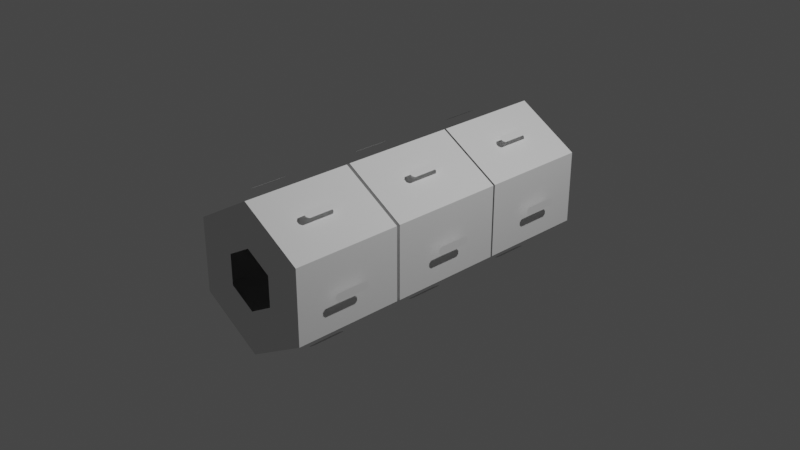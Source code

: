 # Source: sspx-greenhouse-25-1-iva.blend  (saved by Blender 3.1.7; exported with 4.5.12 LTS)
import bpy
from mathutils import Matrix  # noqa: F401  (used for matrix-valued properties, if any)

bpy.ops.wm.read_factory_settings(use_empty=True)
scene = bpy.context.scene
scene.name = 'Scene'

# ---- collections
col_collection = bpy.data.collections.new('Collection'); scene.collection.children.link(col_collection)

# ---- materials (node trees are filled in below, after node groups)
mat_material_001 = bpy.data.materials.new('Material.001')
mat_material_001.use_transparent_shadow = False

# ---- material node trees
mat_material_001.use_nodes = True; mat_material_001.node_tree.nodes.clear()
_N = mat_material_001.node_tree.nodes; _L = mat_material_001.node_tree.links
n0 = _N.new('ShaderNodeBsdfPrincipled'); n0.name = 'Principled BSDF'; n0.location = (10, 300)
n0.distribution = 'GGX'
n0.subsurface_method = 'RANDOM_WALK_SKIN'
n0.inputs[3].default_value = 1.45
n0.inputs[27].default_value = (0.0, 0.0, 0.0, 1.0)
n0.inputs[28].default_value = 1.0
n1 = _N.new('ShaderNodeOutputMaterial'); n1.name = 'Material Output'; n1.location = (300, 300)
_L.new(n0.outputs[0], n1.inputs[0])
n1.is_active_output = True

# ---- world
world_world = bpy.data.worlds.new('World'); scene.world = world_world
world_world.use_nodes = True; world_world.node_tree.nodes.clear()
_N = world_world.node_tree.nodes; _L = world_world.node_tree.links
n0 = _N.new('ShaderNodeOutputWorld'); n0.name = 'World Output'; n0.location = (300, 300)
n1 = _N.new('ShaderNodeBackground'); n1.name = 'Background'; n1.location = (10, 300)
n1.inputs[0].default_value = (0.05088, 0.05088, 0.05088, 1.0)
_L.new(n1.outputs[0], n0.inputs[0])
n0.is_active_output = True
world_world.color = (0.05088, 0.05088, 0.05088)
world_world.use_sun_shadow = False
world_world.sun_shadow_jitter_overblur = 0.0

# ---- cameras
cam_camera = bpy.data.cameras.new('Camera')
cam_camera.clip_end = 100.0
cam_camera.ortho_scale = 7.314

# ---- lights
light_light = bpy.data.lights.new('Light', 'POINT')
light_light.transmission_factor = 0.0
light_light.energy = 1000.0
light_light.shadow_soft_size = 0.1
light_light.shadow_maximum_resolution = 0.006
light_light.use_absolute_resolution = True

# ---- meshes
me_cylinder = bpy.data.meshes.new('Cylinder')
me_cylinder.from_pydata([(-2.101e-08, -0.6782, 0.4292), (-2.57e-08, -1.864, 0.3278), (0.3717, -0.6782, 0.2146), (0.2839, -1.864, 0.1639), (0.3717, -0.6782, -0.2146), (0.2839, -1.864, -0.1639), (-5.903e-08, -0.6782, -0.4292), (-5.45e-08, -1.864, -0.3278), (-0.3717, -0.6782, -0.2146), (-0.2839, -1.864, -0.1639), (-0.3717, -0.6782, 0.2146), (-0.2839, -1.864, 0.1639), (-6.02e-09, -0.6782, 0.798), (0.6911, -0.6782, 0.399), (0.6911, -0.6782, -0.399), (-7.578e-08, -0.6782, -0.798), (-0.6911, -0.6782, -0.399), (-0.6911, -0.6782, 0.399), (-1.216e-08, -0.6436, 0.7995), (0.6924, -0.6436, 0.3997), (0.6924, -0.6436, -0.3997), (-8.411e-08, -0.6436, -0.7995), (-0.6924, -0.6436, -0.3997), (-0.6924, -0.6436, 0.3997), (-2.101e-08, -0.6436, 0.4292), (0.3717, -0.6436, 0.2146), (0.3717, -0.6436, -0.2146), (-5.903e-08, -0.6436, -0.4292), (-0.3717, -0.6436, -0.2146), (-0.3717, -0.6436, 0.2146), (-2.46e-08, 0.6312, 0.426), (0.3689, 0.6312, 0.213), (0.3689, 0.6312, -0.213), (-6.321e-08, 0.6312, -0.426), (-0.3689, 0.6312, -0.213), (-0.3689, 0.6312, 0.213), (-1.216e-08, 0.6312, 0.7995), (0.6924, 0.6312, 0.3997), (0.6924, 0.6312, -0.3997), (-8.411e-08, 0.6312, -0.7995), (-0.6924, 0.6312, -0.3997), (-0.6924, 0.6312, 0.3997), (-2.717e-08, 0.6536, 0.7991), (0.6921, 0.6536, 0.3996), (0.6921, 0.6536, -0.3996), (-1.02e-07, 0.6536, -0.7991), (-0.6921, 0.6536, -0.3996), (-0.6921, 0.6536, 0.3996), (-2.46e-08, 0.6536, 0.426), (0.3689, 0.6536, 0.213), (0.3689, 0.6536, -0.213), (-6.321e-08, 0.6536, -0.426), (-0.3689, 0.6536, -0.213), (-0.3689, 0.6536, 0.213), (-1.072e-08, 1.864, 0.3269), (0.2831, 1.864, 0.1634), (0.2831, 1.864, -0.1634), (-4.072e-08, 1.864, -0.3269), (-0.2831, 1.864, -0.1634), (-0.2831, 1.864, 0.1634), (-2.717e-08, 1.864, 0.7991), (0.6921, 1.864, 0.3996), (0.6921, 1.864, -0.3996), (-1.02e-07, 1.864, -0.7991), (-0.6921, 1.864, -0.3996), (-0.6921, 1.864, 0.3996), (0.6911, -1.864, 0.399), (-6.02e-09, -1.864, 0.798), (0.6911, -1.864, -0.399), (-7.578e-08, -1.864, -0.798), (-0.6911, -1.864, -0.399), (-0.6911, -1.864, 0.399)], [], [(12, 13, 66, 67), (13, 14, 68, 66), (14, 15, 69, 68), (15, 16, 70, 69), (16, 17, 71, 70), (17, 12, 67, 71), (8, 28, 29, 10), (2, 13, 12, 0), (4, 14, 13, 2), (6, 15, 14, 4), (8, 16, 15, 6), (10, 17, 16, 8), (0, 12, 17, 10), (21, 39, 40, 22), (4, 26, 27, 6), (0, 24, 25, 2), (10, 29, 24, 0), (6, 27, 28, 8), (2, 25, 26, 4), (19, 25, 24, 18), (20, 26, 25, 19), (21, 27, 26, 20), (22, 28, 27, 21), (23, 29, 28, 22), (18, 24, 29, 23), (34, 52, 53, 35), (19, 37, 38, 20), (22, 40, 41, 23), (20, 38, 39, 21), (18, 36, 37, 19), (23, 41, 36, 18), (31, 37, 36, 30), (32, 38, 37, 31), (33, 39, 38, 32), (34, 40, 39, 33), (35, 41, 40, 34), (30, 36, 41, 35), (47, 65, 60, 42), (32, 50, 51, 33), (30, 48, 49, 31), (35, 53, 48, 30), (33, 51, 52, 34), (31, 49, 50, 32), (43, 49, 48, 42), (44, 50, 49, 43), (45, 51, 50, 44), (46, 52, 51, 45), (47, 53, 52, 46), (42, 48, 53, 47), (45, 63, 64, 46), (43, 61, 62, 44), (46, 64, 65, 47), (44, 62, 63, 45), (42, 60, 61, 43), (55, 61, 60, 54), (56, 62, 61, 55), (57, 63, 62, 56), (58, 64, 63, 57), (59, 65, 64, 58), (54, 60, 65, 59), (1, 67, 66, 3), (3, 66, 68, 5), (5, 68, 69, 7), (7, 69, 70, 9), (9, 70, 71, 11), (11, 71, 67, 1)])
_uv = me_cylinder.uv_layers.new(name='UVMap')
_uv.uv.foreach_set('vector', [1.0, 0.5, 0.8333, 0.5, 0.8333, 1.0, 1.0, 1.0, 0.8333, 0.5, 0.6667, 0.5, 0.6667, 1.0, 0.8333, 1.0, 0.6667, 0.5, 0.5, 0.5, 0.5, 1.0, 0.6667, 1.0, 0.5, 0.5, 0.3333, 0.5, 0.3333, 1.0, 0.5, 1.0, 0.3333, 0.5, 0.1667, 0.5, 0.1667, 1.0, 0.3333, 1.0, 0.1667, 0.5, -8.941e-08, 0.5, -8.941e-08, 1.0, 0.1667, 1.0, 0.5487, 0.1338, 0.5487, 0.1338, 0.5487, 0.3662, 0.5487, 0.3662, 0.9513, 0.3662, 0.9578, 0.37, 0.75, 0.49, 0.75, 0.4824, 0.9513, 0.1338, 0.9578, 0.13, 0.9578, 0.37, 0.9513, 0.3662, 0.75, 0.01757, 0.75, 0.01, 0.9578, 0.13, 0.9513, 0.1338, 0.5487, 0.1338, 0.5422, 0.13, 0.75, 0.01, 0.75, 0.01757, 0.5487, 0.3662, 0.5422, 0.37, 0.5422, 0.13, 0.5487, 0.1338, 0.75, 0.4824, 0.75, 0.49, 0.5422, 0.37, 0.5487, 0.3662, 0.75, 0.03301, 0.75, 0.03301, 0.5621, 0.1415, 0.5621, 0.1415, 0.9513, 0.1338, 0.9513, 0.1338, 0.75, 0.01757, 0.75, 0.01757, 0.75, 0.4824, 0.75, 0.4824, 0.9513, 0.3662, 0.9513, 0.3662, 0.5487, 0.3662, 0.5487, 0.3662, 0.75, 0.4824, 0.75, 0.4824, 0.75, 0.01757, 0.75, 0.01757, 0.5487, 0.1338, 0.5487, 0.1338, 0.9513, 0.3662, 0.9513, 0.3662, 0.9513, 0.1338, 0.9513, 0.1338, 0.9379, 0.3585, 0.9513, 0.3662, 0.75, 0.4824, 0.75, 0.467, 0.9379, 0.1415, 0.9513, 0.1338, 0.9513, 0.3662, 0.9379, 0.3585, 0.75, 0.03301, 0.75, 0.01757, 0.9513, 0.1338, 0.9379, 0.1415, 0.5621, 0.1415, 0.5487, 0.1338, 0.75, 0.01757, 0.75, 0.03301, 0.5621, 0.3585, 0.5487, 0.3662, 0.5487, 0.1338, 0.5621, 0.1415, 0.75, 0.467, 0.75, 0.4824, 0.5487, 0.3662, 0.5621, 0.3585, 0.5675, 0.1446, 0.5675, 0.1446, 0.5675, 0.3554, 0.5675, 0.3554, 0.9379, 0.3585, 0.9379, 0.3585, 0.9379, 0.1415, 0.9379, 0.1415, 0.5621, 0.1415, 0.5621, 0.1415, 0.5621, 0.3585, 0.5621, 0.3585, 0.9379, 0.1415, 0.9379, 0.1415, 0.75, 0.03301, 0.75, 0.03301, 0.75, 0.467, 0.75, 0.467, 0.9379, 0.3585, 0.9379, 0.3585, 0.5621, 0.3585, 0.5621, 0.3585, 0.75, 0.467, 0.75, 0.467, 0.9325, 0.3554, 0.9379, 0.3585, 0.75, 0.467, 0.75, 0.4607, 0.9325, 0.1446, 0.9379, 0.1415, 0.9379, 0.3585, 0.9325, 0.3554, 0.75, 0.03929, 0.75, 0.03301, 0.9379, 0.1415, 0.9325, 0.1446, 0.5675, 0.1446, 0.5621, 0.1415, 0.75, 0.03301, 0.75, 0.03929, 0.5675, 0.3554, 0.5621, 0.3585, 0.5621, 0.1415, 0.5675, 0.1446, 0.75, 0.4607, 0.75, 0.467, 0.5621, 0.3585, 0.5675, 0.3554, 0.5767, 0.3501, 0.5767, 0.3501, 0.75, 0.4501, 0.75, 0.4501, 0.9325, 0.1446, 0.9325, 0.1446, 0.75, 0.03929, 0.75, 0.03929, 0.75, 0.4607, 0.75, 0.4607, 0.9325, 0.3554, 0.9325, 0.3554, 0.5675, 0.3554, 0.5675, 0.3554, 0.75, 0.4607, 0.75, 0.4607, 0.75, 0.03929, 0.75, 0.03929, 0.5675, 0.1446, 0.5675, 0.1446, 0.9325, 0.3554, 0.9325, 0.3554, 0.9325, 0.1446, 0.9325, 0.1446, 0.9233, 0.3501, 0.9325, 0.3554, 0.75, 0.4607, 0.75, 0.4501, 0.9233, 0.1499, 0.9325, 0.1446, 0.9325, 0.3554, 0.9233, 0.3501, 0.75, 0.04989, 0.75, 0.03929, 0.9325, 0.1446, 0.9233, 0.1499, 0.5767, 0.1499, 0.5675, 0.1446, 0.75, 0.03929, 0.75, 0.04989, 0.5767, 0.3501, 0.5675, 0.3554, 0.5675, 0.1446, 0.5767, 0.1499, 0.75, 0.4501, 0.75, 0.4607, 0.5675, 0.3554, 0.5767, 0.3501, 0.75, 0.04989, 0.75, 0.04989, 0.5767, 0.1499, 0.5767, 0.1499, 0.9233, 0.3501, 0.9233, 0.3501, 0.9233, 0.1499, 0.9233, 0.1499, 0.5767, 0.1499, 0.5767, 0.1499, 0.5767, 0.3501, 0.5767, 0.3501, 0.9233, 0.1499, 0.9233, 0.1499, 0.75, 0.04989, 0.75, 0.04989, 0.75, 0.4501, 0.75, 0.4501, 0.9233, 0.3501, 0.9233, 0.3501, 0.9122, 0.3436, 0.9233, 0.3501, 0.75, 0.4501, 0.75, 0.4373, 0.9122, 0.1564, 0.9233, 0.1499, 0.9233, 0.3501, 0.9122, 0.3436, 0.75, 0.06272, 0.75, 0.04989, 0.9233, 0.1499, 0.9122, 0.1564, 0.5878, 0.1564, 0.5767, 0.1499, 0.75, 0.04989, 0.75, 0.06272, 0.5878, 0.3436, 0.5767, 0.3501, 0.5767, 0.1499, 0.5878, 0.1564, 0.75, 0.4373, 0.75, 0.4501, 0.5767, 0.3501, 0.5878, 0.3436, 0.25, 0.4848, 0.25, 0.49, 0.4578, 0.37, 0.4533, 0.3674, 0.4533, 0.3674, 0.4578, 0.37, 0.4578, 0.13, 0.4533, 0.1326, 0.4533, 0.1326, 0.4578, 0.13, 0.25, 0.01, 0.25, 0.01521, 0.25, 0.01521, 0.25, 0.01, 0.04215, 0.13, 0.04667, 0.1326, 0.04667, 0.1326, 0.04215, 0.13, 0.04215, 0.37, 0.04667, 0.3674, 0.04667, 0.3674, 0.04215, 0.37, 0.25, 0.49, 0.25, 0.4848])
me_cylinder.use_remesh_fix_poles = True
me_cylinder.use_remesh_preserve_attributes = False
me_cylinder.update()
me_greenhouseinternalshell_001 = bpy.data.meshes.new('GreenhouseInternalShell.001')
me_greenhouseinternalshell_001.from_pydata([(-0.7624, 0.4398, -0.4193), (-0.7294, 0.4672, -0.4766), (-0.7431, 0.4398, -0.4529), (-0.7294, 0.6695, -0.4766), (-0.7431, 0.8762, -0.4529), (-0.7294, 0.8488, -0.4766), (-0.7624, 0.8762, -0.4193), (-0.7774, 0.6695, -0.3934), (-0.7761, 0.8488, -0.3956), (-0.7761, 0.4672, -0.3956), (0.01808, 0.4398, 0.87), (-0.02065, 0.4398, 0.87), (-0.04806, 0.6695, 0.87), (-0.04806, 0.4672, 0.87), (-0.02065, 0.8762, 0.87), (-0.04806, 0.8488, 0.87), (0.01808, 0.8762, 0.87), (0.04806, 0.6695, 0.87), (0.04549, 0.8488, 0.87), (0.04549, 0.4672, 0.87), (-0.01846, 0.4398, -0.87), (-0.04587, 0.4672, -0.87), (0.02027, 0.4398, -0.87), (0.04768, 0.6695, -0.87), (0.04768, 0.4672, -0.87), (0.04768, 0.8488, -0.87), (-0.01846, 0.8762, -0.87), (0.02027, 0.8762, -0.87), (-0.04587, 0.8488, -0.87), (-0.04844, 0.6695, -0.87), (0.7763, 0.4672, 0.3953), (0.7433, 0.4398, 0.4525), (0.7626, 0.4398, 0.419), (0.7296, 0.6695, 0.4763), (0.7296, 0.4672, 0.4763), (0.7296, 0.8488, 0.4763), (0.7433, 0.8762, 0.4525), (0.7626, 0.8762, 0.419), (0.7776, 0.6695, 0.393), (0.7763, 0.8488, 0.3953), (0.7441, 0.4398, -0.4511), (0.7634, 0.4398, -0.4176), (0.7771, 0.4672, -0.3938), (0.7771, 0.6695, -0.3938), (0.7771, 0.8488, -0.3938), (0.7634, 0.8762, -0.4176), (0.7441, 0.8762, -0.4511), (0.7304, 0.8488, -0.4749), (0.7291, 0.6695, -0.4771), (0.7304, 0.4672, -0.4749), (-0.7445, 0.4398, 0.4505), (-0.7308, 0.4672, 0.4742), (-0.7638, 0.4398, 0.4169), (-0.7775, 0.6695, 0.3932), (-0.7775, 0.4672, 0.3932), (-0.7638, 0.8762, 0.4169), (-0.7775, 0.8488, 0.3932), (-0.7445, 0.8762, 0.4505), (-0.7308, 0.8488, 0.4742), (-0.7295, 0.6695, 0.4764), (-0.7624, -0.9882, -0.4193), (-0.7761, -0.9608, -0.3956), (-0.7431, -0.9882, -0.4529), (-0.7294, -0.7584, -0.4766), (-0.7294, -0.9608, -0.4766), (-0.7431, -0.5518, -0.4529), (-0.7294, -0.5792, -0.4766), (-0.7624, -0.5518, -0.4193), (-0.7761, -0.5792, -0.3956), (-0.7774, -0.7584, -0.3934), (-0.02065, -0.9882, 0.87), (0.01808, -0.9882, 0.87), (-0.04806, -0.9608, 0.87), (-0.04806, -0.7584, 0.87), (-0.04806, -0.5792, 0.87), (-0.02065, -0.5518, 0.87), (0.04549, -0.5792, 0.87), (0.01808, -0.5518, 0.87), (0.04806, -0.7584, 0.87), (0.04549, -0.9608, 0.87), (-0.01846, -0.9882, -0.87), (-0.04587, -0.9608, -0.87), (0.02027, -0.9882, -0.87), (0.04768, -0.9608, -0.87), (0.04768, -0.7584, -0.87), (0.02027, -0.5518, -0.87), (0.04768, -0.5792, -0.87), (-0.01846, -0.5518, -0.87), (-0.04844, -0.7584, -0.87), (-0.04587, -0.5792, -0.87), (0.7626, -0.9882, 0.419), (0.7296, -0.9608, 0.4763), (0.7433, -0.9882, 0.4525), (0.7296, -0.7584, 0.4763), (0.7296, -0.5792, 0.4763), (0.7433, -0.5518, 0.4525), (0.7626, -0.5518, 0.419), (0.7776, -0.7584, 0.393), (0.7763, -0.5792, 0.3953), (0.7763, -0.9608, 0.3953), (0.7441, -0.9882, -0.4511), (0.7304, -0.9608, -0.4749), (0.7771, -0.9608, -0.3938), (0.7634, -0.9882, -0.4176), (0.7771, -0.7584, -0.3938), (0.7771, -0.5792, -0.3938), (0.7441, -0.5518, -0.4511), (0.7634, -0.5518, -0.4176), (0.7291, -0.7584, -0.4771), (0.7304, -0.5792, -0.4749), (-0.7445, -0.9882, 0.4505), (-0.7775, -0.9608, 0.3932), (-0.7638, -0.9882, 0.4169), (-0.7775, -0.7584, 0.3932), (-0.7638, -0.5518, 0.4169), (-0.7775, -0.5792, 0.3932), (-0.7445, -0.5518, 0.4505), (-0.7295, -0.7584, 0.4764), (-0.7308, -0.5792, 0.4742), (-0.7308, -0.9608, 0.4742), (-0.7761, -2.383, -0.3956), (-0.7624, -2.41, -0.4193), (-0.7431, -2.41, -0.4529), (-0.7294, -2.181, -0.4766), (-0.7294, -2.383, -0.4766), (-0.7294, -2.001, -0.4766), (-0.7431, -1.974, -0.4529), (-0.7761, -2.001, -0.3956), (-0.7624, -1.974, -0.4193), (-0.7774, -2.181, -0.3934), (0.01808, -2.41, 0.87), (0.04549, -2.383, 0.87), (-0.02065, -2.41, 0.87), (-0.04806, -2.181, 0.87), (-0.04806, -2.383, 0.87), (-0.04806, -2.001, 0.87), (-0.02065, -1.974, 0.87), (0.01808, -1.974, 0.87), (0.04806, -2.181, 0.87), (0.04549, -2.001, 0.87), (-0.01846, -2.41, -0.87), (-0.04587, -2.383, -0.87), (0.02027, -2.41, -0.87), (0.04768, -2.383, -0.87), (0.04768, -2.181, -0.87), (0.02027, -1.974, -0.87), (0.04768, -2.001, -0.87), (-0.04587, -2.001, -0.87), (-0.01846, -1.974, -0.87), (-0.04844, -2.181, -0.87), (0.7626, -2.41, 0.419), (0.7433, -2.41, 0.4525), (0.7296, -2.181, 0.4763), (0.7296, -2.383, 0.4763), (0.7433, -1.974, 0.4525), (0.7296, -2.001, 0.4763), (0.7763, -2.001, 0.3953), (0.7626, -1.974, 0.419), (0.7776, -2.181, 0.393), (0.7763, -2.383, 0.3953), (0.7441, -2.41, -0.4511), (0.7304, -2.383, -0.4749), (0.7634, -2.41, -0.4176), (0.7771, -2.181, -0.3938), (0.7771, -2.383, -0.3938), (0.7771, -2.001, -0.3938), (0.7634, -1.974, -0.4176), (0.7441, -1.974, -0.4511), (0.7291, -2.181, -0.4771), (0.7304, -2.001, -0.4749), (-0.7445, -2.41, 0.4505), (-0.7775, -2.383, 0.3932), (-0.7638, -2.41, 0.4169), (-0.7775, -2.181, 0.3932), (-0.7638, -1.974, 0.4169), (-0.7775, -2.001, 0.3932), (-0.7445, -1.974, 0.4505), (-0.7308, -2.001, 0.4742), (-0.7295, -2.181, 0.4764), (-0.7308, -2.383, 0.4742)], [], [(134, 133, 135, 136, 137, 139, 138, 131, 130, 132), (179, 170, 172, 171, 173, 175, 174, 176, 177, 178), (127, 129, 120, 121, 122, 124, 123, 125, 126, 128), (140, 142, 143, 144, 146, 145, 148, 147, 149, 141), (153, 152, 155, 154, 157, 156, 158, 159, 150, 151), (160, 162, 164, 163, 165, 166, 167, 169, 168, 161), (118, 117, 119, 110, 112, 111, 113, 115, 114, 116), (70, 72, 73, 74, 75, 77, 76, 78, 79, 71), (98, 97, 99, 90, 92, 91, 93, 94, 95, 96), (100, 103, 102, 104, 105, 107, 106, 109, 108, 101), (80, 82, 83, 84, 86, 85, 87, 89, 88, 81), (60, 62, 64, 63, 66, 65, 67, 68, 69, 61), (44, 45, 46, 47, 48, 49, 40, 41, 42, 43), (1, 3, 5, 4, 6, 8, 7, 9, 0, 2), (20, 22, 24, 23, 25, 27, 26, 28, 29, 21), (13, 12, 15, 14, 16, 18, 17, 19, 10, 11), (54, 53, 56, 55, 57, 58, 59, 51, 50, 52), (31, 34, 33, 35, 36, 37, 39, 38, 30, 32)])
_uv = me_greenhouseinternalshell_001.uv_layers.new(name='UVMap')
_uv.uv.foreach_set('vector', [0.0, 0.0, 0.0, 0.0, 0.0, 0.0, 0.0, 0.0, 0.0, 0.0, 0.0, 0.0, 0.0, 0.0, 0.0, 0.0, 0.0, 0.0, 0.0, 0.0, 0.0, 0.0, 0.0, 0.0, 0.0, 0.0, 0.0, 0.0, 0.0, 0.0, 0.0, 0.0, 0.0, 0.0, 0.0, 0.0, 0.0, 0.0, 0.0, 0.0, 0.0, 0.0, 0.0, 0.0, 0.0, 0.0, 0.0, 0.0, 0.0, 0.0, 0.0, 0.0, 0.0, 0.0, 0.0, 0.0, 0.0, 0.0, 0.0, 0.0, 0.0, 0.0, 0.0, 0.0, 0.0, 0.0, 0.0, 0.0, 0.0, 0.0, 0.0, 0.0, 0.0, 0.0, 0.0, 0.0, 0.0, 0.0, 0.0, 0.0, 0.0, 0.0, 0.0, 0.0, 0.0, 0.0, 0.0, 0.0, 0.0, 0.0, 0.0, 0.0, 0.0, 0.0, 0.0, 0.0, 0.0, 0.0, 0.0, 0.0, 0.0, 0.0, 0.0, 0.0, 0.0, 0.0, 0.0, 0.0, 0.0, 0.0, 0.0, 0.0, 0.0, 0.0, 0.0, 0.0, 0.0, 0.0, 0.0, 0.0, 0.0, 0.0, 0.0, 0.0, 0.0, 0.0, 0.0, 0.0, 0.0, 0.0, 0.0, 0.0, 0.0, 0.0, 0.0, 0.0, 0.0, 0.0, 0.0, 0.0, 0.0, 0.0, 0.0, 0.0, 0.0, 0.0, 0.0, 0.0, 0.0, 0.0, 0.0, 0.0, 0.0, 0.0, 0.0, 0.0, 0.0, 0.0, 0.0, 0.0, 0.0, 0.0, 0.0, 0.0, 0.0, 0.0, 0.0, 0.0, 0.0, 0.0, 0.0, 0.0, 0.0, 0.0, 0.0, 0.0, 0.0, 0.0, 0.0, 0.0, 0.0, 0.0, 0.0, 0.0, 0.0, 0.0, 0.0, 0.0, 0.0, 0.0, 0.0, 0.0, 0.0, 0.0, 0.0, 0.0, 0.0, 0.0, 0.0, 0.0, 0.0, 0.0, 0.0, 0.0, 0.0, 0.0, 0.0, 0.0, 0.0, 0.0, 0.0, 0.0, 0.0, 0.0, 0.0, 0.0, 0.0, 0.0, 0.0, 0.0, 0.0, 0.0, 0.0, 0.0, 0.0, 0.0, 0.0, 0.0, 0.0, 0.0, 0.0, 0.0, 0.0, 0.0, 0.0, 0.0, 0.0, 0.0, 0.0, 0.0, 0.0, 0.0, 0.0, 0.0, 0.0, 0.0, 0.0, 0.0, 0.0, 0.0, 0.0, 0.0, 0.0, 0.0, 0.0, 0.0, 0.0, 0.0, 0.0, 0.0, 0.0, 0.0, 0.0, 0.0, 0.0, 0.0, 0.0, 0.0, 0.0, 0.0, 0.0, 0.0, 0.0, 0.0, 0.0, 0.0, 0.0, 0.0, 0.0, 0.0, 0.0, 0.0, 0.0, 0.0, 0.0, 0.0, 0.0, 0.0, 0.0, 0.0, 0.0, 0.0, 0.0, 0.0, 0.0, 0.0, 0.0, 0.0, 0.0, 0.0, 0.0, 0.0, 0.0, 0.0, 0.0, 0.0, 0.0, 0.0, 0.0, 0.0, 0.0, 0.0, 0.0, 0.0, 0.0, 0.0, 0.0, 0.0, 0.0, 0.0, 0.0, 0.0, 0.0, 0.0, 0.0, 0.0, 0.0, 0.0, 0.0, 0.0, 0.0, 0.0, 0.0, 0.0, 0.0, 0.0, 0.0, 0.0, 0.0, 0.0, 0.0, 0.0, 0.0, 0.0, 0.0, 0.0, 0.0, 0.0, 0.0, 0.0, 0.0, 0.0, 0.0, 0.0, 0.0, 0.0, 0.0, 0.0, 0.0, 0.0])
me_greenhouseinternalshell_001.materials.append(mat_material_001)
me_greenhouseinternalshell_001.use_remesh_fix_poles = True
me_greenhouseinternalshell_001.use_remesh_preserve_attributes = False
me_greenhouseinternalshell_001.update()
me_greenhouseinternalshell_001.normals_split_custom_set([tuple(v) for v in zip(*[iter([4.782e-05, 5.274e-10, 1.0, 4.782e-05, -2.768e-09, 1.0, 3.383e-05, -3.378e-05, 1.0, 4.698e-08, -4.777e-05, 1.0, -3.373e-05, -3.378e-05, 1.0, -4.772e-05, -6.845e-07, 1.0, -4.772e-05, 6.082e-07, 1.0, -3.373e-05, 3.378e-05, 1.0, 4.664e-08, 4.777e-05, 1.0, 3.383e-05, 3.378e-05, 1.0, 0.866, 9.941e-08, -0.5, 0.866, 9.941e-08, -0.5, 0.866, 9.941e-08, -0.5, 0.866, 9.941e-08, -0.5, 0.866, 9.941e-08, -0.5, 0.866, 9.941e-08, -0.5, 0.866, 9.941e-08, -0.5, 0.866, 9.941e-08, -0.5, 0.866, 9.941e-08, -0.5, 0.866, 9.941e-08, -0.5, 0.866, 0.0, 0.5, 0.866, 0.0, 0.5, 0.866, 0.0, 0.5, 0.866, 0.0, 0.5, 0.866, 0.0, 0.5, 0.866, 0.0, 0.5, 0.866, 0.0, 0.5, 0.866, 0.0, 0.5, 0.866, 0.0, 0.5, 0.866, 0.0, 0.5, -3.743e-07, 0.0, 1.0, -3.743e-07, 0.0, 1.0, -3.743e-07, 0.0, 1.0, -3.743e-07, 0.0, 1.0, -3.743e-07, 0.0, 1.0, -3.743e-07, 0.0, 1.0, -3.743e-07, 0.0, 1.0, -3.743e-07, 0.0, 1.0, -3.743e-07, 0.0, 1.0, -3.743e-07, 0.0, 1.0, -0.866, 0.0, -0.5, -0.866, 0.0, -0.5, -0.866, 0.0, -0.5, -0.866, 0.0, -0.5, -0.866, 0.0, -0.5, -0.866, 0.0, -0.5, -0.866, 0.0, -0.5, -0.866, 0.0, -0.5, -0.866, 0.0, -0.5, -0.866, 0.0, -0.5, -0.866, 4.678e-08, 0.5, -0.866, 4.678e-08, 0.5, -0.866, 4.678e-08, 0.5, -0.866, 4.678e-08, 0.5, -0.866, 4.678e-08, 0.5, -0.866, 4.678e-08, 0.5, -0.866, 4.678e-08, 0.5, -0.866, 4.678e-08, 0.5, -0.866, 4.678e-08, 0.5, -0.866, 4.678e-08, 0.5, 0.866, 0.0, -0.5, 0.866, 0.0, -0.5, 0.866, 0.0, -0.5, 0.866, 0.0, -0.5, 0.866, 0.0, -0.5, 0.866, 0.0, -0.5, 0.866, 0.0, -0.5, 0.866, 0.0, -0.5, 0.866, 0.0, -0.5, 0.866, 0.0, -0.5, 4.678e-07, 0.0, -1.0, 4.678e-07, 0.0, -1.0, 4.678e-07, 0.0, -1.0, 4.678e-07, 0.0, -1.0, 4.678e-07, 0.0, -1.0, 4.678e-07, 0.0, -1.0, 4.678e-07, 0.0, -1.0, 4.678e-07, 0.0, -1.0, 4.678e-07, 0.0, -1.0, 4.678e-07, 0.0, -1.0, 0.866, -7.365e-07, 0.5, 0.866, 4.783e-07, 0.5, 0.866, 3.19e-05, 0.5, 0.866, 4.854e-05, 0.5, 0.866, -3.241e-05, 0.5, 0.866, -9.585e-08, 0.5, 0.866, -9.538e-08, 0.5, 0.866, 3.255e-05, 0.5, 0.866, 4.807e-05, 0.5, 0.866, -3.241e-05, 0.5, -0.866, 4.678e-08, 0.5, -0.866, 4.678e-08, 0.5, -0.866, 4.678e-08, 0.5, -0.866, 4.678e-08, 0.5, -0.866, 4.678e-08, 0.5, -0.866, 4.678e-08, 0.5, -0.866, 4.678e-08, 0.5, -0.866, 4.678e-08, 0.5, -0.866, 4.678e-08, 0.5, -0.866, 4.678e-08, 0.5, 3.743e-07, 0.0, 1.0, 3.743e-07, 0.0, 1.0, 3.743e-07, 0.0, 1.0, 3.743e-07, 0.0, 1.0, 3.743e-07, 0.0, 1.0, 3.743e-07, 0.0, 1.0, 3.743e-07, 0.0, 1.0, 3.743e-07, 0.0, 1.0, 3.743e-07, 0.0, 1.0, 3.743e-07, 0.0, 1.0, 0.866, -8.772e-08, 0.5, 0.866, -8.772e-08, 0.5, 0.866, -8.772e-08, 0.5, 0.866, -8.772e-08, 0.5, 0.866, -8.772e-08, 0.5, 0.866, -8.772e-08, 0.5, 0.866, -8.772e-08, 0.5, 0.866, -8.772e-08, 0.5, 0.866, -8.772e-08, 0.5, 0.866, -8.772e-08, 0.5, -0.866, 2.553e-08, 0.5, -0.866, 2.553e-08, 0.5, -0.866, 2.553e-08, 0.5, -0.866, 2.553e-08, 0.5, -0.866, 2.553e-08, 0.5, -0.866, 2.553e-08, 0.5, -0.866, 2.553e-08, 0.5, -0.866, 2.553e-08, 0.5, -0.866, 2.553e-08, 0.5, -0.866, 2.553e-08, 0.5, 0.866, -9.356e-08, 0.5, 0.866, -9.356e-08, 0.5, 0.866, -9.356e-08, 0.5, 0.866, -9.356e-08, 0.5, 0.866, -9.356e-08, 0.5, 0.866, -9.356e-08, 0.5, 0.866, -9.356e-08, 0.5, 0.866, -9.356e-08, 0.5, 0.866, -9.356e-08, 0.5, 0.866, -9.356e-08, 0.5, 0.0, 0.0, 1.0, 0.0, 0.0, 1.0, 0.0, 0.0, 1.0, 0.0, 0.0, 1.0, 0.0, 0.0, 1.0, 0.0, 0.0, 1.0, 0.0, 0.0, 1.0, 0.0, 0.0, 1.0, 0.0, 0.0, 1.0, 0.0, 0.0, 1.0, 1.871e-07, 0.0, -1.0, 1.871e-07, 0.0, -1.0, 1.871e-07, 0.0, -1.0, 1.871e-07, 0.0, -1.0, 1.871e-07, 0.0, -1.0, 1.871e-07, 0.0, -1.0, 1.871e-07, 0.0, -1.0, 1.871e-07, 0.0, -1.0, 1.871e-07, 0.0, -1.0, 1.871e-07, 0.0, -1.0, 0.866, 0.0, -0.5, 0.866, 0.0, -0.5, 0.866, 0.0, -0.5, 0.866, 0.0, -0.5, 0.866, 0.0, -0.5, 0.866, 0.0, -0.5, 0.866, 0.0, -0.5, 0.866, 0.0, -0.5, 0.866, 0.0, -0.5, 0.866, 0.0, -0.5, -0.866, -9.356e-08, -0.5, -0.866, -9.356e-08, -0.5, -0.866, -9.356e-08, -0.5, -0.866, -9.356e-08, -0.5, -0.866, -9.356e-08, -0.5, -0.866, -9.356e-08, -0.5, -0.866, -9.356e-08, -0.5, -0.866, -9.356e-08, -0.5, -0.866, -9.356e-08, -0.5, -0.866, -9.356e-08, -0.5])] * 3)])

# ---- objects
ob_light = bpy.data.objects.new('Light', light_light)
ob_camera = bpy.data.objects.new('Camera', cam_camera)
ob_empty = bpy.data.objects.new('Empty', None)
ob_shellcollider = bpy.data.objects.new('shellCollider', me_cylinder)
ob_depthmask = bpy.data.objects.new('depthMask', me_greenhouseinternalshell_001)

# ---- transforms, parenting, visibility, modifiers, constraints
ob_light.location = (4.076, 1.005, 5.904)
ob_light.rotation_euler = (0.6503, 0.05522, 1.866)
ob_light.lock_rotations_4d = False
ob_light.empty_display_type = 'ARROWS'
ob_light.color = (0.0, 0.0, 0.0, 0.0)
ob_light.lineart.crease_threshold = 0.0
ob_camera.location = (7.359, -6.926, 4.958)
ob_camera.rotation_euler = (1.109, 0.0, 0.8149)
ob_camera.lock_rotations_4d = False
ob_camera.empty_display_type = 'ARROWS'
ob_camera.color = (0.0, 0.0, 0.0, 0.0)
ob_camera.display_type = 'WIRE'
ob_camera.lineart.crease_threshold = 0.0
ob_empty.location = (0.0, 0.0, 0.0)
ob_shellcollider.parent = ob_empty
ob_shellcollider.location = (0.0, 0.0, 0.0)
ob_depthmask.parent = ob_empty
ob_depthmask.location = (0.0009695, -0.7196, -0.0003826)
ob_depthmask.rotation_mode = 'QUATERNION'
ob_depthmask.rotation_quaternion = (2.079e-09, -0.2594, -7.738e-08, 0.9658)
ob_depthmask.scale = (0.9038, 0.9038, 0.9038)

# ---- collection membership
col_collection.objects.link(ob_light)
col_collection.objects.link(ob_camera)
col_collection.objects.link(ob_empty)
col_collection.objects.link(ob_shellcollider)
col_collection.objects.link(ob_depthmask)

# ---- scene / render settings (as saved in the file)
scene.camera = ob_camera
scene.frame_start = 1; scene.frame_end = 250; scene.frame_set(1)
scene.render.engine = 'BLENDER_EEVEE_NEXT'
scene.cycles.sampling_pattern = 'TABULATED_SOBOL'
scene.cycles.use_light_tree = False
scene.view_settings.view_transform = 'Filmic'
bpy.context.view_layer.update()
